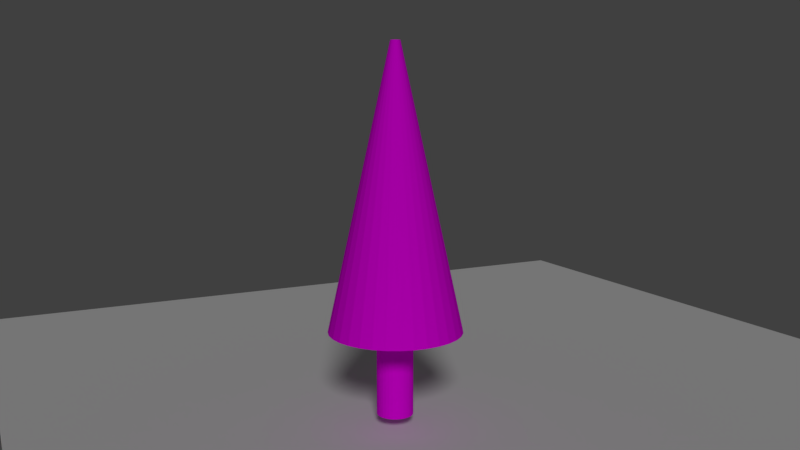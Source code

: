 # Source: Arvore.blend  (saved by Blender 2.79.0; exported with 4.5.12 LTS)
import bpy
from mathutils import Matrix  # noqa: F401  (used for matrix-valued properties, if any)

bpy.ops.wm.read_factory_settings(use_empty=True)
scene = bpy.context.scene
scene.name = 'Scene'

# ---- collections
col_collection_1 = bpy.data.collections.new('Collection 1'); scene.collection.children.link(col_collection_1)

# ---- images (referenced by path relative to the original .blend; pixels are not part of the script)
import os
ASSET_DIR = os.environ.get("B2B_ASSET_DIR", "")  # directory of the original .blend (textures are referenced by path, not embedded)
HERE = os.path.dirname(os.path.abspath(__file__))  # packed textures are extracted next to this script under _unpacked/

def load_image(name, relpath, width, height, colorspace="sRGB"):
    """Load a texture the original file referenced (path relative to the .blend, or extracted next to this script)."""
    p = next((c for c in (os.path.join(HERE, relpath), os.path.join(ASSET_DIR, relpath)) if relpath and os.path.exists(c)), "")
    if p:
        img = bpy.data.images.load(p, check_existing=True)
        img.name = name
    else:  # same state as the original file: an image datablock whose file is absent (Cycles renders it pink)
        img = bpy.data.images.new(name, width, height)
        img.source = "FILE"
        img.filepath = "//" + (relpath or name)
    img.colorspace_settings.name = colorspace
    return img
img_arvore = load_image('ARvore', '', 1024, 1024, 'sRGB')

# ---- materials (node trees are filled in below, after node groups)
mat_material_001 = bpy.data.materials.new('Material.001')
mat_material_001.alpha_threshold = 0.0
mat_material_001.roughness = 0.5

# ---- material node trees
mat_material_001.use_nodes = True; mat_material_001.node_tree.nodes.clear()
_N = mat_material_001.node_tree.nodes; _L = mat_material_001.node_tree.links
n0 = _N.new('ShaderNodeBsdfDiffuse'); n0.name = 'Diffuse BSDF'; n0.location = (81, 314)
n1 = _N.new('ShaderNodeOutputMaterial'); n1.name = 'Material Output'; n1.location = (300, 300)
n2 = _N.new('ShaderNodeTexImage'); n2.name = 'Image Texture'; n2.location = (-125, 458)
n2.width = 140
n2.image = img_arvore
_L.new(n0.outputs[0], n1.inputs[0])
_L.new(n2.outputs[0], n0.inputs[0])
n1.is_active_output = True

# ---- world
world_world = bpy.data.worlds.new('World'); scene.world = world_world
world_world.color = (0.05088, 0.05088, 0.05088)
world_world.use_sun_shadow = False
world_world.sun_shadow_jitter_overblur = 0.0
world_world.cycles.sampling_method = 'MANUAL'

# ---- cameras
cam_camera_001 = bpy.data.cameras.new('Camera.001')
cam_camera_001.clip_end = 100.0
cam_camera_001.lens = 35.0
cam_camera_001.sensor_width = 32.0
cam_camera_001.sensor_height = 18.0
cam_camera_001.display_size = 2.0
cam_camera_001.dof.focus_distance = 0.0

# ---- lights
light_lamp = bpy.data.lights.new('Lamp', 'SUN')
light_lamp.transmission_factor = 0.0
light_lamp.cutoff_distance = 30.0
light_lamp.angle = 0.1993
light_lamp.energy = 1.0
light_lamp.shadow_buffer_clip_start = 1.001
light_lamp.shadow_soft_size = 0.1
light_lamp.shadow_cascade_max_distance = 1000.0

# ---- meshes
me_plane = bpy.data.meshes.new('Plane')
me_plane.from_pydata([(-1.0, -1.0, 0.0), (1.0, -1.0, 0.0), (-1.0, 1.0, 0.0), (1.0, 1.0, 0.0)], [], [(0, 1, 3, 2)])
me_plane.use_remesh_preserve_volume = False
me_plane.use_remesh_preserve_attributes = False
me_plane.use_mirror_vertex_groups = False
me_plane.update()
me_cylinder = bpy.data.meshes.new('Cylinder')
me_cylinder.from_pydata([(-2.043, 2.422, -0.9326), (-2.043, 2.422, 0.2393), (-1.928, 2.41, -0.9326), (-1.928, 2.41, 0.2393), (-1.819, 2.377, -0.9326), (-1.819, 2.377, 0.2393), (-1.717, 2.323, -0.9326), (-1.717, 2.323, 0.2393), (-1.628, 2.25, -0.9326), (-1.628, 2.25, 0.2393), (-1.556, 2.161, -0.9326), (-1.556, 2.161, 0.2393), (-1.501, 2.06, -0.9326), (-1.501, 2.06, 0.2393), (-1.468, 1.95, -0.9326), (-1.468, 1.95, 0.2393), (-1.457, 1.836, -0.9326), (-1.457, 1.836, 0.2393), (-1.468, 1.721, -0.9326), (-1.468, 1.721, 0.2393), (-1.501, 1.611, -0.9326), (-1.501, 1.611, 0.2393), (-1.556, 1.51, -0.9326), (-1.556, 1.51, 0.2393), (-1.628, 1.421, -0.9326), (-1.628, 1.421, 0.2393), (-1.717, 1.348, -0.9326), (-1.717, 1.348, 0.2393), (-1.819, 1.294, -0.9326), (-1.819, 1.294, 0.2393), (-1.928, 1.261, -0.9326), (-1.928, 1.261, 0.2393), (-2.043, 1.25, -0.9326), (-2.043, 1.25, 0.2393), (-2.157, 1.261, -0.9326), (-2.157, 1.261, 0.2393), (-2.267, 1.294, -0.9326), (-2.267, 1.294, 0.2393), (-2.368, 1.348, -0.9326), (-2.368, 1.348, 0.2393), (-2.457, 1.421, -0.9326), (-2.457, 1.421, 0.2393), (-2.53, 1.51, -0.9326), (-2.53, 1.51, 0.2393), (-2.584, 1.611, -0.9326), (-2.584, 1.611, 0.2393), (-2.617, 1.721, -0.9326), (-2.617, 1.721, 0.2393), (-2.629, 1.836, -0.9326), (-2.629, 1.836, 0.2393), (-2.617, 1.95, -0.9326), (-2.617, 1.95, 0.2393), (-2.584, 2.06, -0.9326), (-2.584, 2.06, 0.2393), (-2.53, 2.161, -0.9326), (-2.53, 2.161, 0.2393), (-2.457, 2.25, -0.9326), (-2.457, 2.25, 0.2393), (-2.368, 2.323, -0.9326), (-2.368, 2.323, 0.2393), (-2.267, 2.377, -0.9326), (-2.267, 2.377, 0.2393), (-2.157, 2.41, -0.9326), (-2.157, 2.41, 0.2393), (-2.043, 2.422, 1.989), (-1.928, 2.41, 1.989), (-1.819, 2.377, 1.989), (-1.717, 2.323, 1.989), (-1.628, 2.25, 1.989), (-1.556, 2.161, 1.989), (-1.501, 2.06, 1.989), (-1.468, 1.95, 1.989), (-1.457, 1.836, 1.989), (-1.468, 1.721, 1.989), (-1.501, 1.611, 1.989), (-1.556, 1.51, 1.989), (-1.628, 1.421, 1.989), (-1.717, 1.348, 1.989), (-1.819, 1.294, 1.989), (-1.928, 1.261, 1.989), (-2.043, 1.25, 1.989), (-2.157, 1.261, 1.989), (-2.267, 1.294, 1.989), (-2.368, 1.348, 1.989), (-2.457, 1.421, 1.989), (-2.53, 1.51, 1.989), (-2.584, 1.611, 1.989), (-2.617, 1.721, 1.989), (-2.629, 1.836, 1.989), (-2.617, 1.95, 1.989), (-2.584, 2.06, 1.989), (-2.53, 2.161, 1.989), (-2.457, 2.25, 1.989), (-2.368, 2.323, 1.989), (-2.267, 2.377, 1.989), (-2.157, 2.41, 1.989), (-2.055, 3.999, 1.792), (-1.637, 3.957, 1.792), (-1.234, 3.835, 1.792), (-0.863, 3.637, 1.792), (-0.5378, 3.37, 1.792), (-0.2709, 3.045, 1.792), (-0.07258, 2.674, 1.792), (0.04955, 2.271, 1.792), (0.09078, 1.852, 1.792), (0.04955, 1.434, 1.792), (-0.07258, 1.031, 1.792), (-0.2709, 0.6602, 1.792), (-0.5378, 0.335, 1.792), (-0.863, 0.06812, 1.792), (-1.234, -0.1302, 1.792), (-1.637, -0.2523, 1.792), (-2.055, -0.2936, 1.792), (-2.474, -0.2523, 1.792), (-2.877, -0.1302, 1.792), (-3.248, 0.06812, 1.792), (-3.573, 0.335, 1.792), (-3.84, 0.6602, 1.792), (-4.038, 1.031, 1.792), (-4.16, 1.434, 1.792), (-4.201, 1.852, 1.792), (-4.16, 2.271, 1.792), (-4.038, 2.674, 1.792), (-3.84, 3.045, 1.792), (-3.573, 3.37, 1.792), (-3.248, 3.637, 1.792), (-2.877, 3.835, 1.792), (-2.474, 3.957, 1.792), (-2.055, 3.999, 1.792), (-1.637, 3.957, 1.792), (-1.234, 3.835, 1.792), (-0.863, 3.637, 1.792), (-0.5378, 3.37, 1.792), (-0.2709, 3.045, 1.792), (-0.07258, 2.674, 1.792), (0.04955, 2.271, 1.792), (0.09078, 1.852, 1.792), (0.04955, 1.434, 1.792), (-0.07258, 1.031, 1.792), (-0.2709, 0.6602, 1.792), (-0.5378, 0.335, 1.792), (-0.863, 0.06812, 1.792), (-1.234, -0.1302, 1.792), (-1.637, -0.2523, 1.792), (-2.055, -0.2936, 1.792), (-2.474, -0.2523, 1.792), (-2.877, -0.1302, 1.792), (-3.248, 0.06812, 1.792), (-3.573, 0.335, 1.792), (-3.84, 0.6602, 1.792), (-4.038, 1.031, 1.792), (-4.16, 1.434, 1.792), (-4.201, 1.852, 1.792), (-4.16, 2.271, 1.792), (-4.038, 2.674, 1.792), (-3.84, 3.045, 1.792), (-3.573, 3.37, 1.792), (-3.248, 3.637, 1.792), (-2.877, 3.835, 1.792), (-2.474, 3.957, 1.792), (-2.055, 2.011, 10.82), (-2.024, 2.007, 10.82), (-1.995, 1.998, 10.82), (-1.967, 1.984, 10.82), (-1.944, 1.964, 10.82), (-1.924, 1.94, 10.82), (-1.909, 1.913, 10.82), (-1.9, 1.883, 10.82), (-1.897, 1.852, 10.82), (-1.9, 1.822, 10.82), (-1.909, 1.792, 10.82), (-1.924, 1.765, 10.82), (-1.944, 1.741, 10.82), (-1.967, 1.721, 10.82), (-1.995, 1.706, 10.82), (-2.024, 1.698, 10.82), (-2.055, 1.694, 10.82), (-2.086, 1.698, 10.82), (-2.116, 1.706, 10.82), (-2.143, 1.721, 10.82), (-2.167, 1.741, 10.82), (-2.187, 1.765, 10.82), (-2.201, 1.792, 10.82), (-2.21, 1.822, 10.82), (-2.213, 1.852, 10.82), (-2.21, 1.883, 10.82), (-2.201, 1.913, 10.82), (-2.187, 1.94, 10.82), (-2.167, 1.964, 10.82), (-2.143, 1.984, 10.82), (-2.116, 1.998, 10.82), (-2.086, 2.007, 10.82), (-3.864, 1.493, 3.164), (-3.899, 1.852, 3.164), (-0.3518, 1.147, 3.164), (-0.5222, 0.8281, 3.164), (-3.864, 2.212, 3.164), (-0.7515, 0.5487, 3.164), (-3.759, 2.558, 3.164), (-1.031, 0.3194, 3.164), (-3.588, 2.877, 3.164), (-1.35, 0.149, 3.164), (-2.055, 3.696, 3.164), (-1.696, 3.661, 3.164), (-3.359, 3.156, 3.164), (-1.696, 0.0441, 3.164), (-1.35, 3.556, 3.164), (-3.08, 3.386, 3.164), (-2.055, 0.008675, 3.164), (-1.031, 3.386, 3.164), (-2.761, 3.556, 3.164), (-2.415, 0.0441, 3.164), (-0.7515, 3.156, 3.164), (-2.415, 3.661, 3.164), (-2.761, 0.149, 3.164), (-0.5222, 2.877, 3.164), (-3.08, 0.3194, 3.164), (-0.3518, 2.558, 3.164), (-3.359, 0.5487, 3.164), (-0.2469, 2.212, 3.164), (-3.588, 0.8281, 3.164), (-0.2114, 1.852, 3.164), (-3.759, 1.147, 3.164), (-0.2469, 1.493, 3.164), (-3.511, 1.563, 4.795), (-0.6838, 1.284, 4.795), (-2.055, 3.337, 4.795), (-3.54, 1.852, 4.795), (-0.8209, 1.028, 4.795), (-3.511, 2.142, 4.795), (-1.006, 0.8028, 4.795), (-3.427, 2.421, 4.795), (-1.231, 0.6182, 4.795), (-3.29, 2.677, 4.795), (-1.487, 0.481, 4.795), (-1.766, 3.308, 4.795), (-3.105, 2.902, 4.795), (-1.766, 0.3965, 4.795), (-1.487, 3.224, 4.795), (-2.88, 3.087, 4.795), (-2.055, 0.368, 4.795), (-1.231, 3.087, 4.795), (-2.623, 3.224, 4.795), (-2.345, 0.3965, 4.795), (-1.006, 2.902, 4.795), (-2.345, 3.308, 4.795), (-2.623, 0.481, 4.795), (-0.8209, 2.677, 4.795), (-2.88, 0.6182, 4.795), (-0.6838, 2.421, 4.795), (-3.105, 0.8028, 4.795), (-0.5993, 2.142, 4.795), (-3.29, 1.028, 4.795), (-0.5708, 1.852, 4.795), (-3.427, 1.284, 4.795), (-0.5993, 1.563, 4.795), (-3.141, 1.636, 6.508), (-1.032, 1.429, 6.508), (-2.055, 2.96, 6.508), (-3.163, 1.852, 6.508), (-1.135, 1.237, 6.508), (-3.141, 2.069, 6.508), (-1.272, 1.07, 6.508), (-3.078, 2.276, 6.508), (-1.44, 0.9318, 6.508), (-2.976, 2.468, 6.508), (-1.632, 0.8295, 6.508), (-1.839, 2.939, 6.508), (-2.838, 2.635, 6.508), (-1.839, 0.7665, 6.508), (-1.632, 2.876, 6.508), (-2.67, 2.773, 6.508), (-2.055, 0.7452, 6.508), (-1.44, 2.773, 6.508), (-2.479, 2.876, 6.508), (-2.271, 0.7665, 6.508), (-1.272, 2.635, 6.508), (-2.271, 2.939, 6.508), (-2.479, 0.8295, 6.508), (-1.135, 2.468, 6.508), (-2.67, 0.9318, 6.508), (-1.032, 2.276, 6.508), (-2.838, 1.07, 6.508), (-0.9692, 2.069, 6.508), (-2.976, 1.237, 6.508), (-0.948, 1.852, 6.508), (-3.078, 1.429, 6.508), (-0.9692, 1.636, 6.508), (-2.782, 1.708, 8.17), (-1.37, 1.569, 8.17), (-2.055, 2.594, 8.17), (-2.796, 1.852, 8.17), (-1.439, 1.441, 8.17), (-2.782, 1.997, 8.17), (-1.531, 1.328, 8.17), (-2.74, 2.136, 8.17), (-1.643, 1.236, 8.17), (-2.672, 2.264, 8.17), (-1.772, 1.168, 8.17), (-1.911, 2.579, 8.17), (-2.579, 2.377, 8.17), (-1.911, 1.126, 8.17), (-1.772, 2.537, 8.17), (-2.467, 2.469, 8.17), (-2.055, 1.111, 8.17), (-1.643, 2.469, 8.17), (-2.339, 2.537, 8.17), (-2.2, 1.126, 8.17), (-1.531, 2.377, 8.17), (-2.2, 2.579, 8.17), (-2.339, 1.168, 8.17), (-1.439, 2.264, 8.17), (-2.467, 1.236, 8.17), (-1.37, 2.136, 8.17), (-2.579, 1.328, 8.17), (-1.328, 1.997, 8.17), (-2.672, 1.441, 8.17), (-1.314, 1.852, 8.17), (-2.74, 1.569, 8.17), (-1.328, 1.708, 8.17), (-2.496, 1.765, 9.494), (-1.64, 1.68, 9.494), (-2.055, 2.302, 9.494), (-2.505, 1.852, 9.494), (-1.681, 1.603, 9.494), (-2.496, 1.94, 9.494), (-1.737, 1.535, 9.494), (-2.471, 2.025, 9.494), (-1.805, 1.479, 9.494), (-2.429, 2.102, 9.494), (-1.883, 1.437, 9.494), (-1.968, 2.293, 9.494), (-2.373, 2.17, 9.494), (-1.968, 1.412, 9.494), (-1.883, 2.268, 9.494), (-2.305, 2.226, 9.494), (-2.055, 1.403, 9.494), (-1.805, 2.226, 9.494), (-2.227, 2.268, 9.494), (-2.143, 1.412, 9.494), (-1.737, 2.17, 9.494), (-2.143, 2.293, 9.494), (-2.227, 1.437, 9.494), (-1.681, 2.102, 9.494), (-2.305, 1.479, 9.494), (-1.64, 2.025, 9.494), (-2.373, 1.535, 9.494), (-1.614, 1.94, 9.494), (-2.429, 1.603, 9.494), (-1.606, 1.852, 9.494), (-2.471, 1.68, 9.494), (-1.614, 1.765, 9.494)], [], [(0, 1, 3, 2), (2, 3, 5, 4), (4, 5, 7, 6), (6, 7, 9, 8), (8, 9, 11, 10), (10, 11, 13, 12), (12, 13, 15, 14), (14, 15, 17, 16), (16, 17, 19, 18), (18, 19, 21, 20), (20, 21, 23, 22), (22, 23, 25, 24), (24, 25, 27, 26), (26, 27, 29, 28), (28, 29, 31, 30), (30, 31, 33, 32), (32, 33, 35, 34), (34, 35, 37, 36), (36, 37, 39, 38), (38, 39, 41, 40), (40, 41, 43, 42), (42, 43, 45, 44), (44, 45, 47, 46), (46, 47, 49, 48), (48, 49, 51, 50), (50, 51, 53, 52), (52, 53, 55, 54), (54, 55, 57, 56), (56, 57, 59, 58), (58, 59, 61, 60), (15, 13, 70, 71), (60, 61, 63, 62), (62, 63, 1, 0), (0, 2, 4, 6, 8, 10, 12, 14, 16, 18, 20, 22, 24, 26, 28, 30, 32, 34, 36, 38, 40, 42, 44, 46, 48, 50, 52, 54, 56, 58, 60, 62), (82, 81, 113, 114), (33, 31, 79, 80), (51, 49, 88, 89), (7, 5, 66, 67), (25, 23, 75, 76), (43, 41, 84, 85), (61, 59, 93, 94), (17, 15, 71, 72), (35, 33, 80, 81), (53, 51, 89, 90), (9, 7, 67, 68), (27, 25, 76, 77), (45, 43, 85, 86), (63, 61, 94, 95), (19, 17, 72, 73), (37, 35, 81, 82), (55, 53, 90, 91), (11, 9, 68, 69), (29, 27, 77, 78), (47, 45, 86, 87), (3, 1, 64, 65), (1, 63, 95, 64), (21, 19, 73, 74), (39, 37, 82, 83), (57, 55, 91, 92), (13, 11, 69, 70), (31, 29, 78, 79), (49, 47, 87, 88), (5, 3, 65, 66), (23, 21, 74, 75), (41, 39, 83, 84), (59, 57, 92, 93), (117, 116, 148, 149), (69, 68, 100, 101), (64, 95, 127, 96), (83, 82, 114, 115), (70, 69, 101, 102), (84, 83, 115, 116), (71, 70, 102, 103), (85, 84, 116, 117), (72, 71, 103, 104), (86, 85, 117, 118), (73, 72, 104, 105), (87, 86, 118, 119), (74, 73, 105, 106), (88, 87, 119, 120), (75, 74, 106, 107), (89, 88, 120, 121), (76, 75, 107, 108), (90, 89, 121, 122), (77, 76, 108, 109), (91, 90, 122, 123), (78, 77, 109, 110), (65, 64, 96, 97), (92, 91, 123, 124), (79, 78, 110, 111), (66, 65, 97, 98), (93, 92, 124, 125), (80, 79, 111, 112), (67, 66, 98, 99), (94, 93, 125, 126), (81, 80, 112, 113), (68, 67, 99, 100), (95, 94, 126, 127), (323, 320, 183, 184), (104, 103, 135, 136), (118, 117, 149, 150), (105, 104, 136, 137), (119, 118, 150, 151), (106, 105, 137, 138), (120, 119, 151, 152), (107, 106, 138, 139), (121, 120, 152, 153), (108, 107, 139, 140), (122, 121, 153, 154), (109, 108, 140, 141), (123, 122, 154, 155), (110, 109, 141, 142), (97, 96, 128, 129), (124, 123, 155, 156), (111, 110, 142, 143), (98, 97, 129, 130), (125, 124, 156, 157), (112, 111, 143, 144), (99, 98, 130, 131), (126, 125, 157, 158), (113, 112, 144, 145), (100, 99, 131, 132), (127, 126, 158, 159), (114, 113, 145, 146), (101, 100, 132, 133), (96, 127, 159, 128), (115, 114, 146, 147), (102, 101, 133, 134), (116, 115, 147, 148), (103, 102, 134, 135), (161, 160, 191, 190, 189, 188, 187, 186, 185, 184, 183, 182, 181, 180, 179, 178, 177, 176, 175, 174, 173, 172, 171, 170, 169, 168, 167, 166, 165, 164, 163, 162), (324, 321, 170, 171), (325, 323, 184, 185), (326, 324, 171, 172), (327, 325, 185, 186), (328, 326, 172, 173), (329, 327, 186, 187), (330, 328, 173, 174), (331, 322, 160, 161), (332, 329, 187, 188), (333, 330, 174, 175), (334, 331, 161, 162), (335, 332, 188, 189), (336, 333, 175, 176), (337, 334, 162, 163), (338, 335, 189, 190), (339, 336, 176, 177), (340, 337, 163, 164), (341, 338, 190, 191), (342, 339, 177, 178), (343, 340, 164, 165), (322, 341, 191, 160), (344, 342, 178, 179), (345, 343, 165, 166), (346, 344, 179, 180), (347, 345, 166, 167), (348, 346, 180, 181), (349, 347, 167, 168), (350, 348, 181, 182), (351, 349, 168, 169), (320, 350, 182, 183), (321, 351, 169, 170), (138, 137, 223, 194), (151, 150, 222, 192), (137, 136, 221, 223), (150, 149, 220, 222), (136, 135, 219, 221), (149, 148, 218, 220), (135, 134, 217, 219), (148, 147, 216, 218), (134, 133, 215, 217), (147, 146, 214, 216), (128, 159, 213, 202), (133, 132, 212, 215), (146, 145, 211, 214), (159, 158, 210, 213), (132, 131, 209, 212), (145, 144, 208, 211), (158, 157, 207, 210), (131, 130, 206, 209), (144, 143, 205, 208), (157, 156, 204, 207), (130, 129, 203, 206), (143, 142, 201, 205), (156, 155, 200, 204), (129, 128, 202, 203), (142, 141, 199, 201), (155, 154, 198, 200), (141, 140, 197, 199), (154, 153, 196, 198), (140, 139, 195, 197), (153, 152, 193, 196), (139, 138, 194, 195), (152, 151, 192, 193), (194, 223, 255, 225), (192, 222, 254, 224), (223, 221, 253, 255), (222, 220, 252, 254), (221, 219, 251, 253), (220, 218, 250, 252), (219, 217, 249, 251), (218, 216, 248, 250), (217, 215, 247, 249), (216, 214, 246, 248), (202, 213, 245, 226), (215, 212, 244, 247), (214, 211, 243, 246), (213, 210, 242, 245), (212, 209, 241, 244), (211, 208, 240, 243), (210, 207, 239, 242), (209, 206, 238, 241), (208, 205, 237, 240), (207, 204, 236, 239), (206, 203, 235, 238), (205, 201, 234, 237), (204, 200, 233, 236), (203, 202, 226, 235), (201, 199, 232, 234), (200, 198, 231, 233), (199, 197, 230, 232), (198, 196, 229, 231), (197, 195, 228, 230), (196, 193, 227, 229), (195, 194, 225, 228), (193, 192, 224, 227), (225, 255, 287, 257), (224, 254, 286, 256), (255, 253, 285, 287), (254, 252, 284, 286), (253, 251, 283, 285), (252, 250, 282, 284), (251, 249, 281, 283), (250, 248, 280, 282), (249, 247, 279, 281), (248, 246, 278, 280), (226, 245, 277, 258), (247, 244, 276, 279), (246, 243, 275, 278), (245, 242, 274, 277), (244, 241, 273, 276), (243, 240, 272, 275), (242, 239, 271, 274), (241, 238, 270, 273), (240, 237, 269, 272), (239, 236, 268, 271), (238, 235, 267, 270), (237, 234, 266, 269), (236, 233, 265, 268), (235, 226, 258, 267), (234, 232, 264, 266), (233, 231, 263, 265), (232, 230, 262, 264), (231, 229, 261, 263), (230, 228, 260, 262), (229, 227, 259, 261), (228, 225, 257, 260), (227, 224, 256, 259), (257, 287, 319, 289), (256, 286, 318, 288), (287, 285, 317, 319), (286, 284, 316, 318), (285, 283, 315, 317), (284, 282, 314, 316), (283, 281, 313, 315), (282, 280, 312, 314), (281, 279, 311, 313), (280, 278, 310, 312), (258, 277, 309, 290), (279, 276, 308, 311), (278, 275, 307, 310), (277, 274, 306, 309), (276, 273, 305, 308), (275, 272, 304, 307), (274, 271, 303, 306), (273, 270, 302, 305), (272, 269, 301, 304), (271, 268, 300, 303), (270, 267, 299, 302), (269, 266, 298, 301), (268, 265, 297, 300), (267, 258, 290, 299), (266, 264, 296, 298), (265, 263, 295, 297), (264, 262, 294, 296), (263, 261, 293, 295), (262, 260, 292, 294), (261, 259, 291, 293), (260, 257, 289, 292), (259, 256, 288, 291), (289, 319, 351, 321), (288, 318, 350, 320), (319, 317, 349, 351), (318, 316, 348, 350), (317, 315, 347, 349), (316, 314, 346, 348), (315, 313, 345, 347), (314, 312, 344, 346), (313, 311, 343, 345), (312, 310, 342, 344), (290, 309, 341, 322), (311, 308, 340, 343), (310, 307, 339, 342), (309, 306, 338, 341), (308, 305, 337, 340), (307, 304, 336, 339), (306, 303, 335, 338), (305, 302, 334, 337), (304, 301, 333, 336), (303, 300, 332, 335), (302, 299, 331, 334), (301, 298, 330, 333), (300, 297, 329, 332), (299, 290, 322, 331), (298, 296, 328, 330), (297, 295, 327, 329), (296, 294, 326, 328), (295, 293, 325, 327), (294, 292, 324, 326), (293, 291, 323, 325), (292, 289, 321, 324), (291, 288, 320, 323)])
_uv = me_cylinder.uv_layers.new(name='UVMap')
_uv.uv.foreach_set('vector', [0.6483, 0.6839, 0.6483, 0.7703, 0.6394, 0.7706, 0.6394, 0.6842, 0.6394, 0.6842, 0.6394, 0.7706, 0.6314, 0.771, 0.6314, 0.6846, 0.9881, 0.6846, 0.9881, 0.7711, 0.9813, 0.7706, 0.9813, 0.6841, 0.9813, 0.6841, 0.9813, 0.7706, 0.9733, 0.7703, 0.9733, 0.6838, 0.9733, 0.6838, 0.9733, 0.7703, 0.9644, 0.77, 0.9644, 0.6835, 0.9644, 0.6835, 0.9644, 0.77, 0.955, 0.7699, 0.955, 0.6834, 0.955, 0.6834, 0.955, 0.7699, 0.9454, 0.7699, 0.9454, 0.6834, 0.9454, 0.6834, 0.9454, 0.7699, 0.936, 0.77, 0.936, 0.6835, 0.936, 0.6835, 0.936, 0.77, 0.9271, 0.7703, 0.9271, 0.6838, 0.9271, 0.6838, 0.9271, 0.7703, 0.9191, 0.7706, 0.9191, 0.6841, 0.8501, 0.6846, 0.8501, 0.7711, 0.8433, 0.7706, 0.8433, 0.6841, 0.8433, 0.6841, 0.8433, 0.7706, 0.8353, 0.7703, 0.8353, 0.6838, 0.8353, 0.6838, 0.8353, 0.7703, 0.8264, 0.77, 0.8264, 0.6835, 0.8264, 0.6835, 0.8264, 0.77, 0.8169, 0.7699, 0.8169, 0.6834, 0.8169, 0.6834, 0.8169, 0.7699, 0.8073, 0.7699, 0.8073, 0.6834, 0.8073, 0.6834, 0.8073, 0.7699, 0.7979, 0.77, 0.7979, 0.6835, 0.7979, 0.6835, 0.7979, 0.77, 0.789, 0.7703, 0.789, 0.6838, 0.789, 0.6838, 0.789, 0.7703, 0.781, 0.7706, 0.781, 0.6841, 0.781, 0.6841, 0.781, 0.7706, 0.7742, 0.7711, 0.7742, 0.6846, 0.9191, 0.6841, 0.9191, 0.7706, 0.9111, 0.7703, 0.9111, 0.6838, 0.9111, 0.6838, 0.9111, 0.7703, 0.9022, 0.77, 0.9022, 0.6835, 0.9022, 0.6835, 0.9022, 0.77, 0.8928, 0.7699, 0.8928, 0.6834, 0.8928, 0.6834, 0.8928, 0.7699, 0.8832, 0.7699, 0.8832, 0.6834, 0.8832, 0.6834, 0.8832, 0.7699, 0.8737, 0.77, 0.8737, 0.6835, 0.8737, 0.6835, 0.8737, 0.77, 0.8649, 0.7703, 0.8649, 0.6838, 0.8649, 0.6838, 0.8649, 0.7703, 0.8569, 0.7706, 0.8569, 0.6841, 0.8569, 0.6841, 0.8569, 0.7706, 0.8501, 0.7711, 0.8501, 0.6846, 0.6936, 0.6846, 0.6936, 0.771, 0.6856, 0.7706, 0.6856, 0.6842, 0.6856, 0.6842, 0.6856, 0.7706, 0.6768, 0.7703, 0.6768, 0.6839, 0.6768, 0.6839, 0.6768, 0.7703, 0.6673, 0.7701, 0.6673, 0.6837, 0.9454, 0.7699, 0.955, 0.7699, 0.955, 0.8991, 0.9454, 0.8991, 0.6673, 0.6837, 0.6673, 0.7701, 0.6577, 0.7701, 0.6577, 0.6837, 0.6577, 0.6837, 0.6577, 0.7701, 0.6483, 0.7703, 0.6483, 0.6839, 0.05362, 0.773, 0.04401, 0.773, 0.03458, 0.7714, 0.02569, 0.7681, 0.0177, 0.7634, 0.0109, 0.7574, 0.005556, 0.7503, 0.001876, 0.7424, 4.989e-08, 0.7341, 0.0, 0.7256, 0.001876, 0.7172, 0.005556, 0.7094, 0.0109, 0.7023, 0.0177, 0.6963, 0.02569, 0.6916, 0.03458, 0.6883, 0.04401, 0.6867, 0.05362, 0.6867, 0.06305, 0.6883, 0.07194, 0.6916, 0.07993, 0.6963, 0.08673, 0.7023, 0.09207, 0.7094, 0.09575, 0.7172, 0.09763, 0.7256, 0.09763, 0.7341, 0.09575, 0.7424, 0.09207, 0.7503, 0.08673, 0.7574, 0.07993, 0.7634, 0.07194, 0.7681, 0.06305, 0.7714, 0.5009, 0.8534, 0.5027, 0.8451, 0.6314, 0.8574, 0.6245, 0.888, 0.7979, 0.77, 0.8073, 0.7699, 0.8073, 0.8991, 0.7979, 0.8992, 0.8649, 0.7703, 0.8737, 0.77, 0.8737, 0.8992, 0.8649, 0.8995, 0.9813, 0.7706, 0.9881, 0.7711, 0.9881, 0.9003, 0.9813, 0.8998, 0.8353, 0.7703, 0.8433, 0.7706, 0.8433, 0.8998, 0.8353, 0.8995, 0.9022, 0.77, 0.9111, 0.7703, 0.9111, 0.8995, 0.9022, 0.8992, 0.6673, 0.7701, 0.6768, 0.7703, 0.6768, 0.8992, 0.6673, 0.8991, 0.936, 0.77, 0.9454, 0.7699, 0.9454, 0.8991, 0.936, 0.8992, 0.789, 0.7703, 0.7979, 0.77, 0.7979, 0.8992, 0.789, 0.8995, 0.8569, 0.7706, 0.8649, 0.7703, 0.8649, 0.8995, 0.8569, 0.8998, 0.9733, 0.7703, 0.9813, 0.7706, 0.9813, 0.8998, 0.9733, 0.8995, 0.8264, 0.77, 0.8353, 0.7703, 0.8353, 0.8995, 0.8264, 0.8992, 0.8928, 0.7699, 0.9022, 0.77, 0.9022, 0.8992, 0.8928, 0.8991, 0.6577, 0.7701, 0.6673, 0.7701, 0.6673, 0.8991, 0.6577, 0.8991, 0.9271, 0.7703, 0.936, 0.77, 0.936, 0.8992, 0.9271, 0.8995, 0.781, 0.7706, 0.789, 0.7703, 0.789, 0.8995, 0.781, 0.8998, 0.8501, 0.7711, 0.8569, 0.7706, 0.8569, 0.8998, 0.8501, 0.9003, 0.9644, 0.77, 0.9733, 0.7703, 0.9733, 0.8995, 0.9644, 0.8992, 0.8169, 0.7699, 0.8264, 0.77, 0.8264, 0.8992, 0.8169, 0.8991, 0.8832, 0.7699, 0.8928, 0.7699, 0.8928, 0.8991, 0.8832, 0.8991, 0.6394, 0.7706, 0.6483, 0.7703, 0.6483, 0.8992, 0.6394, 0.8995, 0.6483, 0.7703, 0.6577, 0.7701, 0.6577, 0.8991, 0.6483, 0.8992, 0.9191, 0.7706, 0.9271, 0.7703, 0.9271, 0.8995, 0.9191, 0.8998, 0.7742, 0.7711, 0.781, 0.7706, 0.781, 0.8998, 0.7742, 0.9003, 0.6856, 0.7706, 0.6936, 0.771, 0.6936, 0.9, 0.6856, 0.8995, 0.955, 0.7699, 0.9644, 0.77, 0.9644, 0.8992, 0.955, 0.8991, 0.8073, 0.7699, 0.8169, 0.7699, 0.8169, 0.8991, 0.8073, 0.8991, 0.8737, 0.77, 0.8832, 0.7699, 0.8832, 0.8991, 0.8737, 0.8992, 0.6314, 0.771, 0.6394, 0.7706, 0.6394, 0.8995, 0.6314, 0.9, 0.8433, 0.7706, 0.8501, 0.7711, 0.8501, 0.9003, 0.8433, 0.8998, 0.9111, 0.7703, 0.9191, 0.7706, 0.9191, 0.8998, 0.9111, 0.8995, 0.6768, 0.7703, 0.6856, 0.7706, 0.6856, 0.8995, 0.6768, 0.8992, 0.0, 0.0, 1.0, 0.0, 1.0, 1.0, 0.0, 1.0, 0.4228, 0.8073, 0.416, 0.8133, 0.3138, 0.7411, 0.3387, 0.719, 0.4051, 0.8451, 0.407, 0.8534, 0.2807, 0.888, 0.2739, 0.8574, 0.4972, 0.8613, 0.5009, 0.8534, 0.6245, 0.888, 0.6111, 0.9168, 0.4308, 0.8026, 0.4228, 0.8073, 0.3387, 0.719, 0.3679, 0.7017, 0.4918, 0.8684, 0.4972, 0.8613, 0.6111, 0.9168, 0.5915, 0.9427, 0.4397, 0.7993, 0.4308, 0.8026, 0.3679, 0.7017, 0.4005, 0.6898, 0.485, 0.8744, 0.4918, 0.8684, 0.5915, 0.9427, 0.5666, 0.9647, 0.4491, 0.7977, 0.4397, 0.7993, 0.4005, 0.6898, 0.435, 0.6837, 0.477, 0.8791, 0.485, 0.8744, 0.5666, 0.9647, 0.5373, 0.982, 0.4587, 0.7977, 0.4491, 0.7977, 0.435, 0.6837, 0.4702, 0.6837, 0.4682, 0.8823, 0.477, 0.8791, 0.5373, 0.982, 0.5048, 0.9939, 0.4682, 0.7993, 0.4587, 0.7977, 0.4702, 0.6837, 0.5048, 0.6898, 0.4587, 0.884, 0.4682, 0.8823, 0.5048, 0.9939, 0.4702, 1.0, 0.477, 0.8026, 0.4682, 0.7993, 0.5048, 0.6898, 0.5373, 0.7017, 0.4491, 0.884, 0.4587, 0.884, 0.4702, 1.0, 0.435, 1.0, 0.485, 0.8073, 0.477, 0.8026, 0.5373, 0.7017, 0.5666, 0.719, 0.4397, 0.8823, 0.4491, 0.884, 0.435, 1.0, 0.4005, 0.9939, 0.4918, 0.8133, 0.485, 0.8073, 0.5666, 0.719, 0.5915, 0.7411, 0.4308, 0.8791, 0.4397, 0.8823, 0.4005, 0.9939, 0.3679, 0.982, 0.4972, 0.8204, 0.4918, 0.8133, 0.5915, 0.7411, 0.6111, 0.767, 0.4051, 0.8366, 0.4051, 0.8451, 0.2739, 0.8574, 0.2739, 0.8263, 0.4228, 0.8744, 0.4308, 0.8791, 0.3679, 0.982, 0.3387, 0.9647, 0.5009, 0.8282, 0.4972, 0.8204, 0.6111, 0.767, 0.6245, 0.7957, 0.407, 0.8282, 0.4051, 0.8366, 0.2739, 0.8263, 0.2807, 0.7957, 0.416, 0.8684, 0.4228, 0.8744, 0.3387, 0.9647, 0.3138, 0.9427, 0.5027, 0.8366, 0.5009, 0.8282, 0.6245, 0.7957, 0.6314, 0.8263, 0.4107, 0.8204, 0.407, 0.8282, 0.2807, 0.7957, 0.2942, 0.767, 0.4107, 0.8613, 0.416, 0.8684, 0.3138, 0.9427, 0.2942, 0.9168, 0.5027, 0.8451, 0.5027, 0.8366, 0.6314, 0.8263, 0.6314, 0.8574, 0.416, 0.8133, 0.4107, 0.8204, 0.2942, 0.767, 0.3138, 0.7411, 0.407, 0.8534, 0.4107, 0.8613, 0.2942, 0.9168, 0.2807, 0.888, 0.9937, 0.02278, 0.9902, 0.0224, 0.9929, 0.001367, 0.9955, 0.001642, 0.0, 0.0, 1.0, 0.0, 1.0, 1.0, 0.0, 1.0, 0.0, 0.0, 1.0, 0.0, 1.0, 1.0, 0.0, 1.0, 0.0, 0.0, 1.0, 0.0, 1.0, 1.0, 0.0, 1.0, 0.0, 0.0, 1.0, 0.0, 1.0, 1.0, 0.0, 1.0, 0.0, 0.0, 1.0, 0.0, 1.0, 1.0, 0.0, 1.0, 0.0, 0.0, 1.0, 0.0, 1.0, 1.0, 0.0, 1.0, 0.0, 0.0, 1.0, 0.0, 1.0, 1.0, 0.0, 1.0, 0.0, 0.0, 1.0, 0.0, 1.0, 1.0, 0.0, 1.0, 0.0, 0.0, 1.0, 0.0, 1.0, 1.0, 0.0, 1.0, 0.0, 0.0, 0.0, 0.0, 0.0, 0.0, 0.0, 0.0, 0.0, 0.0, 1.0, 0.0, 1.0, 1.0, 0.0, 1.0, 0.0, 0.0, 1.0, 0.0, 1.0, 1.0, 0.0, 1.0, 0.0, 0.0, 1.0, 0.0, 1.0, 1.0, 0.0, 1.0, 0.0, 0.0, 1.0, 0.0, 1.0, 1.0, 0.0, 1.0, 0.0, 0.0, 1.0, 0.0, 1.0, 1.0, 0.0, 1.0, 0.0, 0.0, 1.0, 0.0, 1.0, 1.0, 0.0, 1.0, 0.0, 0.0, 1.0, 0.0, 1.0, 1.0, 0.0, 1.0, 0.0, 0.0, 1.0, 0.0, 1.0, 1.0, 0.0, 1.0, 0.0, 0.0, 1.0, 0.0, 1.0, 1.0, 0.0, 1.0, 0.0, 0.0, 1.0, 0.0, 1.0, 1.0, 0.0, 1.0, 0.0, 0.0, 1.0, 0.0, 1.0, 1.0, 0.0, 1.0, 0.0, 0.0, 1.0, 0.0, 1.0, 1.0, 0.0, 1.0, 0.0, 0.0, 1.0, 0.0, 1.0, 1.0, 0.0, 1.0, 0.0, 0.0, 1.0, 0.0, 1.0, 1.0, 0.0, 1.0, 0.0, 0.0, 1.0, 0.0, 1.0, 1.0, 0.0, 1.0, 0.0, 0.0, 1.0, 0.0, 1.0, 1.0, 0.0, 1.0, 0.0, 0.0, 1.0, 0.0, 1.0, 1.0, 0.0, 1.0, 0.0, 0.0, 1.0, 0.0, 1.0, 1.0, 0.0, 1.0, 0.0, 0.0, 1.0, 0.0, 1.0, 1.0, 0.0, 1.0, 0.0, 0.0, 1.0, 0.0, 1.0, 1.0, 0.0, 1.0, 0.0, 0.0, 1.0, 0.0, 1.0, 1.0, 0.0, 1.0, 0.5, 1.0, 0.5975, 0.9904, 0.6913, 0.9619, 0.7778, 0.9157, 0.8536, 0.8536, 0.9157, 0.7778, 0.9619, 0.6913, 0.9904, 0.5975, 1.0, 0.5, 0.9904, 0.4025, 0.9619, 0.3087, 0.9157, 0.2222, 0.8536, 0.1464, 0.7778, 0.08427, 0.6913, 0.03806, 0.5975, 0.009607, 0.5, 0.0, 0.4025, 0.009607, 0.3087, 0.03806, 0.2222, 0.08427, 0.1464, 0.1464, 0.08426, 0.2222, 0.03806, 0.3087, 0.009607, 0.4025, 0.0, 0.5, 0.009607, 0.5975, 0.03806, 0.6913, 0.08427, 0.7778, 0.1464, 0.8536, 0.2222, 0.9157, 0.3087, 0.9619, 0.4025, 0.9904, 0.7486, 0.6634, 0.7511, 0.6629, 0.7576, 0.6834, 0.7558, 0.6837, 0.997, 0.02309, 0.9937, 0.02278, 0.9955, 0.001642, 0.9978, 0.001867, 0.521, 0.6603, 0.524, 0.6601, 0.524, 0.6814, 0.5219, 0.6815, 1.0, 0.02333, 0.997, 0.02309, 0.9978, 0.001867, 1.0, 0.002035, 0.5177, 0.6606, 0.521, 0.6603, 0.5219, 0.6815, 0.5195, 0.6818, 0.2482, 0.02076, 0.2458, 0.02018, 0.2537, 0.0, 0.2555, 0.0004196, 0.5142, 0.661, 0.5177, 0.6606, 0.5195, 0.6818, 0.517, 0.682, 0.2683, 0.02393, 0.265, 0.02355, 0.2675, 0.002419, 0.2699, 0.002691, 0.2512, 0.02137, 0.2482, 0.02076, 0.2555, 0.0004196, 0.2576, 0.0008547, 0.5106, 0.6614, 0.5142, 0.661, 0.517, 0.682, 0.5144, 0.6823, 0.2713, 0.02421, 0.2683, 0.02393, 0.2699, 0.002691, 0.272, 0.00289, 0.2544, 0.02198, 0.2512, 0.02137, 0.2576, 0.0008547, 0.2599, 0.001288, 0.5071, 0.6619, 0.5106, 0.6614, 0.5144, 0.6823, 0.5119, 0.6827, 0.2739, 0.02437, 0.2713, 0.02421, 0.272, 0.00289, 0.2739, 0.003011, 0.2579, 0.02255, 0.2544, 0.02198, 0.2599, 0.001288, 0.2624, 0.001704, 0.5038, 0.6624, 0.5071, 0.6619, 0.5119, 0.6827, 0.5095, 0.683, 0.7712, 0.6603, 0.7742, 0.6601, 0.7742, 0.6814, 0.7721, 0.6815, 0.2615, 0.02309, 0.2579, 0.02255, 0.2624, 0.001704, 0.265, 0.002086, 0.5009, 0.6629, 0.5038, 0.6624, 0.5095, 0.683, 0.5074, 0.6834, 0.7679, 0.6606, 0.7712, 0.6603, 0.7721, 0.6815, 0.7697, 0.6818, 0.265, 0.02355, 0.2615, 0.02309, 0.265, 0.002086, 0.2675, 0.002419, 0.4984, 0.6634, 0.5009, 0.6629, 0.5074, 0.6834, 0.5056, 0.6837, 0.7644, 0.661, 0.7679, 0.6606, 0.7697, 0.6818, 0.7672, 0.682, 0.9798, 0.02099, 0.9768, 0.02049, 0.9834, 0.0, 0.9855, 0.0003555, 0.7608, 0.6614, 0.7644, 0.661, 0.7672, 0.682, 0.7646, 0.6823, 0.9831, 0.02148, 0.9798, 0.02099, 0.9855, 0.0003555, 0.9879, 0.0007109, 0.7573, 0.6619, 0.7608, 0.6614, 0.7646, 0.6823, 0.7621, 0.6827, 0.9866, 0.02196, 0.9831, 0.02148, 0.9879, 0.0007109, 0.9904, 0.001052, 0.754, 0.6624, 0.7573, 0.6619, 0.7621, 0.6827, 0.7597, 0.683, 0.9902, 0.0224, 0.9866, 0.02196, 0.9904, 0.001052, 0.9929, 0.001367, 0.7511, 0.6629, 0.754, 0.6624, 0.7597, 0.683, 0.7576, 0.6834, 0.5485, 0.02763, 0.5773, 0.0228, 0.6685, 0.3529, 0.653, 0.3555, 0.9041, 0.6743, 0.8693, 0.6701, 0.9298, 0.3356, 0.9485, 0.3378, 0.5773, 0.0228, 0.6093, 0.01798, 0.6857, 0.3503, 0.6685, 0.3529, 0.8693, 0.6701, 0.8351, 0.6654, 0.9115, 0.3331, 0.9298, 0.3356, 0.6093, 0.01798, 0.6435, 0.01334, 0.704, 0.3478, 0.6857, 0.3503, 0.8351, 0.6654, 0.803, 0.6606, 0.8943, 0.3305, 0.9115, 0.3331, 0.6435, 0.01334, 0.6784, 0.009073, 0.7228, 0.3455, 0.704, 0.3478, 0.803, 0.6606, 0.7742, 0.6558, 0.8788, 0.3279, 0.8943, 0.3305, 0.6784, 0.009073, 0.7127, 0.005335, 0.7412, 0.3435, 0.7228, 0.3455, 0.2739, 0.03228, 0.2983, 0.02763, 0.4028, 0.3555, 0.3897, 0.358, 0.1874, 0.6786, 0.1533, 0.6741, 0.2091, 0.3381, 0.2275, 0.3405, 0.7127, 0.005335, 0.745, 0.002271, 0.7585, 0.3419, 0.7412, 0.3435, 0.2983, 0.02763, 0.3271, 0.0228, 0.4183, 0.3529, 0.4028, 0.3555, 0.1533, 0.6741, 0.1186, 0.6689, 0.1905, 0.3353, 0.2091, 0.3381, 0.745, 0.002271, 0.7742, 0.0, 0.7742, 0.3407, 0.7585, 0.3419, 0.3271, 0.0228, 0.3592, 0.01798, 0.4355, 0.3503, 0.4183, 0.3529, 0.1186, 0.6689, 0.0846, 0.6633, 0.1723, 0.3323, 0.1905, 0.3353, 0.2739, 0.6867, 0.2489, 0.685, 0.2605, 0.344, 0.2739, 0.3448, 0.3592, 0.01798, 0.3933, 0.01334, 0.4539, 0.3478, 0.4355, 0.3503, 0.0846, 0.6633, 0.05273, 0.6574, 0.1552, 0.3291, 0.1723, 0.3323, 0.2489, 0.685, 0.2197, 0.6823, 0.2448, 0.3425, 0.2605, 0.344, 0.3933, 0.01334, 0.4282, 0.009073, 0.4726, 0.3455, 0.4539, 0.3478, 0.05273, 0.6574, 0.02417, 0.6515, 0.1398, 0.3259, 0.1552, 0.3291, 0.2197, 0.6823, 0.1874, 0.6786, 0.2275, 0.3405, 0.2448, 0.3425, 0.4282, 0.009073, 0.4625, 0.005335, 0.491, 0.3435, 0.4726, 0.3455, 0.02417, 0.6515, 0.0, 0.6458, 0.1268, 0.3229, 0.1398, 0.3259, 0.4625, 0.005335, 0.4948, 0.002271, 0.5084, 0.3419, 0.491, 0.3435, 1.0, 0.6834, 0.9708, 0.6811, 0.9843, 0.3415, 1.0, 0.3427, 0.4948, 0.002271, 0.524, 0.0, 0.524, 0.3407, 0.5084, 0.3419, 0.9708, 0.6811, 0.9384, 0.6781, 0.9669, 0.3399, 0.9843, 0.3415, 0.524, 0.03228, 0.5485, 0.02763, 0.653, 0.3555, 0.6399, 0.358, 0.9384, 0.6781, 0.9041, 0.6743, 0.9485, 0.3378, 0.9669, 0.3399, 0.653, 0.3555, 0.6685, 0.3529, 0.7141, 0.518, 0.7053, 0.5195, 0.9485, 0.3378, 0.9298, 0.3356, 0.9601, 0.1683, 0.9707, 0.1696, 0.6685, 0.3529, 0.6857, 0.3503, 0.7239, 0.5165, 0.7141, 0.518, 0.9298, 0.3356, 0.9115, 0.3331, 0.9497, 0.1669, 0.9601, 0.1683, 0.6857, 0.3503, 0.704, 0.3478, 0.7343, 0.5151, 0.7239, 0.5165, 0.9115, 0.3331, 0.8943, 0.3305, 0.9399, 0.1654, 0.9497, 0.1669, 0.704, 0.3478, 0.7228, 0.3455, 0.745, 0.5138, 0.7343, 0.5151, 0.8943, 0.3305, 0.8788, 0.3279, 0.9311, 0.1639, 0.9399, 0.1654, 0.7228, 0.3455, 0.7412, 0.3435, 0.7554, 0.5126, 0.745, 0.5138, 0.3897, 0.358, 0.4028, 0.3555, 0.4551, 0.5195, 0.4477, 0.5209, 0.2275, 0.3405, 0.2091, 0.3381, 0.2371, 0.1701, 0.2475, 0.1715, 0.7412, 0.3435, 0.7585, 0.3419, 0.7653, 0.5117, 0.7554, 0.5126, 0.4028, 0.3555, 0.4183, 0.3529, 0.4639, 0.518, 0.4551, 0.5195, 0.2091, 0.3381, 0.1905, 0.3353, 0.2265, 0.1685, 0.2371, 0.1701, 0.7585, 0.3419, 0.7742, 0.3407, 0.7742, 0.511, 0.7653, 0.5117, 0.4183, 0.3529, 0.4355, 0.3503, 0.4737, 0.5165, 0.4639, 0.518, 0.1905, 0.3353, 0.1723, 0.3323, 0.2161, 0.1668, 0.2265, 0.1685, 0.2739, 0.3448, 0.2605, 0.344, 0.2662, 0.1734, 0.2739, 0.1739, 0.4355, 0.3503, 0.4539, 0.3478, 0.4841, 0.5151, 0.4737, 0.5165, 0.1723, 0.3323, 0.1552, 0.3291, 0.2064, 0.165, 0.2161, 0.1668, 0.2605, 0.344, 0.2448, 0.3425, 0.2573, 0.1726, 0.2662, 0.1734, 0.4539, 0.3478, 0.4726, 0.3455, 0.4948, 0.5138, 0.4841, 0.5151, 0.1552, 0.3291, 0.1398, 0.3259, 0.1976, 0.1632, 0.2064, 0.165, 0.2448, 0.3425, 0.2275, 0.3405, 0.2475, 0.1715, 0.2573, 0.1726, 0.4726, 0.3455, 0.491, 0.3435, 0.5052, 0.5126, 0.4948, 0.5138, 0.1398, 0.3259, 0.1268, 0.3229, 0.1903, 0.1614, 0.1976, 0.1632, 0.491, 0.3435, 0.5084, 0.3419, 0.5151, 0.5117, 0.5052, 0.5126, 1.0, 0.3427, 0.9843, 0.3415, 0.9911, 0.1717, 1.0, 0.1724, 0.5084, 0.3419, 0.524, 0.3407, 0.524, 0.511, 0.5151, 0.5117, 0.9843, 0.3415, 0.9669, 0.3399, 0.9812, 0.1707, 0.9911, 0.1717, 0.6399, 0.358, 0.653, 0.3555, 0.7053, 0.5195, 0.6979, 0.5209, 0.9669, 0.3399, 0.9485, 0.3378, 0.9707, 0.1696, 0.9812, 0.1707, 0.7053, 0.5195, 0.7141, 0.518, 0.7369, 0.6005, 0.7315, 0.6014, 0.9707, 0.1696, 0.9601, 0.1683, 0.9752, 0.08468, 0.9818, 0.08549, 0.7141, 0.518, 0.7239, 0.5165, 0.743, 0.5996, 0.7369, 0.6005, 0.9601, 0.1683, 0.9497, 0.1669, 0.9688, 0.0838, 0.9752, 0.08468, 0.7239, 0.5165, 0.7343, 0.5151, 0.7495, 0.5987, 0.743, 0.5996, 0.9497, 0.1669, 0.9399, 0.1654, 0.9627, 0.08288, 0.9688, 0.0838, 0.7343, 0.5151, 0.745, 0.5138, 0.7561, 0.5979, 0.7495, 0.5987, 0.9399, 0.1654, 0.9311, 0.1639, 0.9572, 0.08197, 0.9627, 0.08288, 0.745, 0.5138, 0.7554, 0.5126, 0.7626, 0.5972, 0.7561, 0.5979, 0.4477, 0.5209, 0.4551, 0.5195, 0.4813, 0.6014, 0.4766, 0.6023, 0.2475, 0.1715, 0.2371, 0.1701, 0.251, 0.08609, 0.2575, 0.08694, 0.7554, 0.5126, 0.7653, 0.5117, 0.7687, 0.5966, 0.7626, 0.5972, 0.4551, 0.5195, 0.4639, 0.518, 0.4867, 0.6005, 0.4813, 0.6014, 0.2371, 0.1701, 0.2265, 0.1685, 0.2444, 0.08511, 0.251, 0.08609, 0.7653, 0.5117, 0.7742, 0.511, 0.7742, 0.5962, 0.7687, 0.5966, 0.4639, 0.518, 0.4737, 0.5165, 0.4928, 0.5996, 0.4867, 0.6005, 0.2265, 0.1685, 0.2161, 0.1668, 0.238, 0.08404, 0.2444, 0.08511, 0.2739, 0.1739, 0.2662, 0.1734, 0.2691, 0.08816, 0.2739, 0.08847, 0.4737, 0.5165, 0.4841, 0.5151, 0.4993, 0.5987, 0.4928, 0.5996, 0.2161, 0.1668, 0.2064, 0.165, 0.232, 0.08292, 0.238, 0.08404, 0.2662, 0.1734, 0.2573, 0.1726, 0.2636, 0.08764, 0.2691, 0.08816, 0.4841, 0.5151, 0.4948, 0.5138, 0.5059, 0.5979, 0.4993, 0.5987, 0.2064, 0.165, 0.1976, 0.1632, 0.2266, 0.0818, 0.232, 0.08292, 0.2573, 0.1726, 0.2475, 0.1715, 0.2575, 0.08694, 0.2636, 0.08764, 0.4948, 0.5138, 0.5052, 0.5126, 0.5124, 0.5972, 0.5059, 0.5979, 0.1976, 0.1632, 0.1903, 0.1614, 0.222, 0.08072, 0.2266, 0.0818, 0.5052, 0.5126, 0.5151, 0.5117, 0.5185, 0.5966, 0.5124, 0.5972, 1.0, 0.1724, 0.9911, 0.1717, 0.9945, 0.08677, 1.0, 0.0872, 0.5151, 0.5117, 0.524, 0.511, 0.524, 0.5962, 0.5185, 0.5966, 0.9911, 0.1717, 0.9812, 0.1707, 0.9883, 0.08619, 0.9945, 0.08677, 0.6979, 0.5209, 0.7053, 0.5195, 0.7315, 0.6014, 0.7268, 0.6023, 0.9812, 0.1707, 0.9707, 0.1696, 0.9818, 0.08549, 0.9883, 0.08619, 0.7315, 0.6014, 0.7369, 0.6005, 0.7483, 0.6418, 0.7445, 0.6424, 0.9818, 0.08549, 0.9752, 0.08468, 0.9828, 0.04286, 0.9874, 0.04343, 0.7369, 0.6005, 0.743, 0.5996, 0.7525, 0.6411, 0.7483, 0.6418, 0.9752, 0.08468, 0.9688, 0.0838, 0.9783, 0.04225, 0.9828, 0.04286, 0.743, 0.5996, 0.7495, 0.5987, 0.757, 0.6405, 0.7525, 0.6411, 0.9688, 0.0838, 0.9627, 0.08288, 0.9741, 0.04162, 0.9783, 0.04225, 0.7495, 0.5987, 0.7561, 0.5979, 0.7616, 0.64, 0.757, 0.6405, 0.9627, 0.08288, 0.9572, 0.08197, 0.9703, 0.04099, 0.9741, 0.04162, 0.7561, 0.5979, 0.7626, 0.5972, 0.7661, 0.6395, 0.7616, 0.64, 0.4766, 0.6023, 0.4813, 0.6014, 0.4943, 0.6424, 0.4911, 0.643, 0.2575, 0.08694, 0.251, 0.08609, 0.258, 0.04409, 0.2625, 0.04468, 0.7626, 0.5972, 0.7687, 0.5966, 0.7704, 0.6391, 0.7661, 0.6395, 0.4813, 0.6014, 0.4867, 0.6005, 0.4981, 0.6418, 0.4943, 0.6424, 0.251, 0.08609, 0.2444, 0.08511, 0.2534, 0.0434, 0.258, 0.04409, 0.7687, 0.5966, 0.7742, 0.5962, 0.7742, 0.6388, 0.7704, 0.6391, 0.4867, 0.6005, 0.4928, 0.5996, 0.5024, 0.6411, 0.4981, 0.6418, 0.2444, 0.08511, 0.238, 0.08404, 0.249, 0.04266, 0.2534, 0.0434, 0.2739, 0.08847, 0.2691, 0.08816, 0.2706, 0.04552, 0.2739, 0.04574, 0.4928, 0.5996, 0.4993, 0.5987, 0.5068, 0.6405, 0.5024, 0.6411, 0.238, 0.08404, 0.232, 0.08292, 0.2448, 0.04189, 0.249, 0.04266, 0.2691, 0.08816, 0.2636, 0.08764, 0.2667, 0.04517, 0.2706, 0.04552, 0.4993, 0.5987, 0.5059, 0.5979, 0.5114, 0.64, 0.5068, 0.6405, 0.232, 0.08292, 0.2266, 0.0818, 0.241, 0.04111, 0.2448, 0.04189, 0.2636, 0.08764, 0.2575, 0.08694, 0.2625, 0.04468, 0.2667, 0.04517, 0.5059, 0.5979, 0.5124, 0.5972, 0.5159, 0.6395, 0.5114, 0.64, 0.2266, 0.0818, 0.222, 0.08072, 0.2378, 0.04036, 0.241, 0.04111, 0.5124, 0.5972, 0.5185, 0.5966, 0.5202, 0.6391, 0.5159, 0.6395, 1.0, 0.0872, 0.9945, 0.08677, 0.9962, 0.04432, 1.0, 0.04462, 0.5185, 0.5966, 0.524, 0.5962, 0.524, 0.6388, 0.5202, 0.6391, 0.9945, 0.08677, 0.9883, 0.08619, 0.9919, 0.04392, 0.9962, 0.04432, 0.7268, 0.6023, 0.7315, 0.6014, 0.7445, 0.6424, 0.7413, 0.643, 0.9883, 0.08619, 0.9818, 0.08549, 0.9874, 0.04343, 0.9919, 0.04392, 0.7445, 0.6424, 0.7483, 0.6418, 0.754, 0.6624, 0.7511, 0.6629, 0.9874, 0.04343, 0.9828, 0.04286, 0.9866, 0.02196, 0.9902, 0.0224, 0.7483, 0.6418, 0.7525, 0.6411, 0.7573, 0.6619, 0.754, 0.6624, 0.9828, 0.04286, 0.9783, 0.04225, 0.9831, 0.02148, 0.9866, 0.02196, 0.7525, 0.6411, 0.757, 0.6405, 0.7608, 0.6614, 0.7573, 0.6619, 0.9783, 0.04225, 0.9741, 0.04162, 0.9798, 0.02099, 0.9831, 0.02148, 0.757, 0.6405, 0.7616, 0.64, 0.7644, 0.661, 0.7608, 0.6614, 0.9741, 0.04162, 0.9703, 0.04099, 0.9768, 0.02049, 0.9798, 0.02099, 0.7616, 0.64, 0.7661, 0.6395, 0.7679, 0.6606, 0.7644, 0.661, 0.4911, 0.643, 0.4943, 0.6424, 0.5009, 0.6629, 0.4984, 0.6634, 0.2625, 0.04468, 0.258, 0.04409, 0.2615, 0.02309, 0.265, 0.02355, 0.7661, 0.6395, 0.7704, 0.6391, 0.7712, 0.6603, 0.7679, 0.6606, 0.4943, 0.6424, 0.4981, 0.6418, 0.5038, 0.6624, 0.5009, 0.6629, 0.258, 0.04409, 0.2534, 0.0434, 0.2579, 0.02255, 0.2615, 0.02309, 0.7704, 0.6391, 0.7742, 0.6388, 0.7742, 0.6601, 0.7712, 0.6603, 0.4981, 0.6418, 0.5024, 0.6411, 0.5071, 0.6619, 0.5038, 0.6624, 0.2534, 0.0434, 0.249, 0.04266, 0.2544, 0.02198, 0.2579, 0.02255, 0.2739, 0.04574, 0.2706, 0.04552, 0.2713, 0.02421, 0.2739, 0.02437, 0.5024, 0.6411, 0.5068, 0.6405, 0.5106, 0.6614, 0.5071, 0.6619, 0.249, 0.04266, 0.2448, 0.04189, 0.2512, 0.02137, 0.2544, 0.02198, 0.2706, 0.04552, 0.2667, 0.04517, 0.2683, 0.02393, 0.2713, 0.02421, 0.5068, 0.6405, 0.5114, 0.64, 0.5142, 0.661, 0.5106, 0.6614, 0.2448, 0.04189, 0.241, 0.04111, 0.2482, 0.02076, 0.2512, 0.02137, 0.2667, 0.04517, 0.2625, 0.04468, 0.265, 0.02355, 0.2683, 0.02393, 0.5114, 0.64, 0.5159, 0.6395, 0.5177, 0.6606, 0.5142, 0.661, 0.241, 0.04111, 0.2378, 0.04036, 0.2458, 0.02018, 0.2482, 0.02076, 0.5159, 0.6395, 0.5202, 0.6391, 0.521, 0.6603, 0.5177, 0.6606, 1.0, 0.04462, 0.9962, 0.04432, 0.997, 0.02309, 1.0, 0.02333, 0.5202, 0.6391, 0.524, 0.6388, 0.524, 0.6601, 0.521, 0.6603, 0.9962, 0.04432, 0.9919, 0.04392, 0.9937, 0.02278, 0.997, 0.02309, 0.7413, 0.643, 0.7445, 0.6424, 0.7511, 0.6629, 0.7486, 0.6634, 0.9919, 0.04392, 0.9874, 0.04343, 0.9902, 0.0224, 0.9937, 0.02278])
me_cylinder.materials.append(mat_material_001)
me_cylinder.use_remesh_preserve_volume = False
me_cylinder.use_remesh_preserve_attributes = False
me_cylinder.use_mirror_vertex_groups = False
me_cylinder.use_paint_bone_selection = False
me_cylinder.use_paint_mask = True
me_cylinder.update()

# ---- objects
ob_plane = bpy.data.objects.new('Plane', me_plane)
ob_camera = bpy.data.objects.new('Camera', cam_camera_001)
ob_cylinder = bpy.data.objects.new('Cylinder', me_cylinder)
ob_lamp = bpy.data.objects.new('Lamp', light_lamp)

# ---- transforms, parenting, visibility, modifiers, constraints
ob_plane.location = (-1.135, -0.9342, 0.08543)
ob_plane.scale = (6.368, 6.368, 6.368)
ob_plane.lineart.crease_threshold = 0.0
ob_camera.location = (5.407, 10.55, 4.518)
ob_camera.rotation_euler = (1.41, 0.000284, 2.678)
ob_camera.lineart.crease_threshold = 0.0
ob_cylinder.location = (1.417, 0.01303, 0.6385)
ob_cylinder.scale = (0.4069, 0.4069, 0.4069)
ob_cylinder.lineart.crease_threshold = 0.0
ob_lamp.location = (2.264, 3.872, 6.365)
ob_lamp.rotation_euler = (0.959, 0.3717, 2.481)
ob_lamp.lock_rotations_4d = False
ob_lamp.empty_display_type = 'ARROWS'
ob_lamp.color = (0.0, 0.0, 0.0, 0.0)
ob_lamp.lineart.crease_threshold = 0.0

# ---- collection membership
col_collection_1.objects.link(ob_plane)
col_collection_1.objects.link(ob_camera)
col_collection_1.objects.link(ob_cylinder)
col_collection_1.objects.link(ob_lamp)

# ---- scene / render settings (as saved in the file)
scene.camera = ob_camera
scene.frame_start = 1; scene.frame_end = 250; scene.frame_set(10)
scene.render.engine = 'CYCLES'
scene.render.resolution_percentage = 50
scene.render.dither_intensity = 0.0
scene.cycles.use_denoising = False
scene.cycles.samples = 128
scene.cycles.sampling_pattern = 'TABULATED_SOBOL'
scene.cycles.use_adaptive_sampling = False
scene.cycles.use_light_tree = False
scene.cycles.blur_glossy = 0.0
scene.cycles.sample_clamp_indirect = 0.0
scene.view_settings.view_transform = 'Standard'
bpy.context.view_layer.update()

